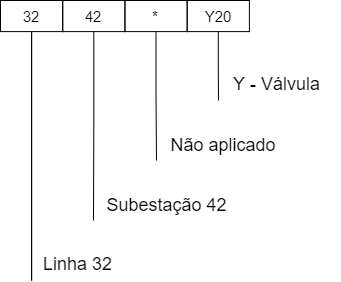

The diagram above was exported from draw.io. Its source (the exported page's mxGraphModel, read from the mxfile embedded in the PNG):
<mxGraphModel dx="1629" dy="794" grid="1" gridSize="10" guides="1" tooltips="1" connect="1" arrows="1" fold="1" page="1" pageScale="1" pageWidth="1169" pageHeight="827" math="0" shadow="0">
  <root>
    <mxCell id="PMX2aeOuJuoe10tw1kwV-0" />
    <mxCell id="PMX2aeOuJuoe10tw1kwV-1" parent="PMX2aeOuJuoe10tw1kwV-0" />
    <mxCell id="t2EUTuBYUhkoyhDN-Grl-0" style="edgeStyle=orthogonalEdgeStyle;rounded=0;orthogonalLoop=1;jettySize=auto;html=1;fontSize=7;startArrow=none;startFill=0;endArrow=none;endFill=0;" parent="PMX2aeOuJuoe10tw1kwV-1" source="qhwmGTwfxV3oKKIYaepP-4" edge="1">
      <mxGeometry x="-1120" y="40" as="geometry">
        <mxPoint x="-1088.889" y="320" as="targetPoint" />
      </mxGeometry>
    </mxCell>
    <mxCell id="qhwmGTwfxV3oKKIYaepP-4" value="&lt;font style=&quot;font-size: 15px&quot;&gt;32&lt;/font&gt;" style="rounded=0;whiteSpace=wrap;html=1;fontSize=7;fillColor=none;" parent="PMX2aeOuJuoe10tw1kwV-1" vertex="1">
      <mxGeometry x="-1120" y="40" width="62.222" height="31.11111111111111" as="geometry" />
    </mxCell>
    <mxCell id="hG9sXOtXX3ttYJxKsJnt-0" style="edgeStyle=orthogonalEdgeStyle;rounded=0;orthogonalLoop=1;jettySize=auto;html=1;fontSize=7;startArrow=none;startFill=0;endArrow=none;endFill=0;" parent="PMX2aeOuJuoe10tw1kwV-1" source="qhwmGTwfxV3oKKIYaepP-5" edge="1">
      <mxGeometry x="-1120" y="40" as="geometry">
        <mxPoint x="-1027" y="260" as="targetPoint" />
      </mxGeometry>
    </mxCell>
    <mxCell id="qhwmGTwfxV3oKKIYaepP-5" value="&lt;font style=&quot;font-size: 15px&quot;&gt;42&lt;/font&gt;" style="rounded=0;whiteSpace=wrap;html=1;fontSize=7;fillColor=none;" parent="PMX2aeOuJuoe10tw1kwV-1" vertex="1">
      <mxGeometry x="-1057.778" y="40" width="62.222" height="31.11111111111111" as="geometry" />
    </mxCell>
    <mxCell id="XToeNY-MBXp8I7p3vi52-1" style="edgeStyle=orthogonalEdgeStyle;rounded=0;orthogonalLoop=1;jettySize=auto;html=1;fontSize=7;startArrow=none;startFill=0;endArrow=none;endFill=0;" parent="PMX2aeOuJuoe10tw1kwV-1" source="qhwmGTwfxV3oKKIYaepP-6" edge="1">
      <mxGeometry x="-1120" y="40" as="geometry">
        <mxPoint x="-964" y="200" as="targetPoint" />
      </mxGeometry>
    </mxCell>
    <mxCell id="qhwmGTwfxV3oKKIYaepP-6" value="&lt;font style=&quot;font-size: 15px&quot;&gt;*&lt;/font&gt;" style="rounded=0;whiteSpace=wrap;html=1;fontSize=7;fillColor=none;" parent="PMX2aeOuJuoe10tw1kwV-1" vertex="1">
      <mxGeometry x="-995.556" y="40" width="62.222" height="31.11111111111111" as="geometry" />
    </mxCell>
    <mxCell id="XToeNY-MBXp8I7p3vi52-0" style="edgeStyle=orthogonalEdgeStyle;rounded=0;orthogonalLoop=1;jettySize=auto;html=1;fontSize=7;startArrow=none;startFill=0;endArrow=none;endFill=0;" parent="PMX2aeOuJuoe10tw1kwV-1" source="qhwmGTwfxV3oKKIYaepP-7" edge="1">
      <mxGeometry x="-1120" y="40" as="geometry">
        <mxPoint x="-902" y="140" as="targetPoint" />
      </mxGeometry>
    </mxCell>
    <mxCell id="qhwmGTwfxV3oKKIYaepP-7" value="&lt;font face=&quot;roboto, helvetica neue, helvetica, arial, sans-serif&quot;&gt;&lt;span style=&quot;font-size: 15px&quot;&gt;Y20&lt;/span&gt;&lt;/font&gt;" style="rounded=0;whiteSpace=wrap;html=1;fontSize=7;fillColor=none;" parent="PMX2aeOuJuoe10tw1kwV-1" vertex="1">
      <mxGeometry x="-933.3340000000001" y="40" width="62.222" height="31.11111111111111" as="geometry" />
    </mxCell>
    <mxCell id="UeaV_WCpHUzEOri2fppW-5" style="edgeStyle=orthogonalEdgeStyle;rounded=0;orthogonalLoop=1;jettySize=auto;html=1;fontSize=7;startArrow=none;startFill=0;endArrow=none;endFill=0;" parent="PMX2aeOuJuoe10tw1kwV-1" edge="1">
      <mxGeometry x="-1120" y="40" as="geometry">
        <mxPoint x="-1088.889" y="320" as="targetPoint" />
        <mxPoint x="-1088.889" y="71.11111111111111" as="sourcePoint" />
      </mxGeometry>
    </mxCell>
    <mxCell id="UeaV_WCpHUzEOri2fppW-4" value="&lt;font face=&quot;roboto, helvetica neue, helvetica, arial, sans-serif&quot; style=&quot;font-size: 18px&quot;&gt;Linha 32&lt;/font&gt;" style="rounded=0;whiteSpace=wrap;html=1;fontSize=7;fillColor=none;strokeColor=none;" parent="PMX2aeOuJuoe10tw1kwV-1" vertex="1">
      <mxGeometry x="-1088.889" y="288.88888888888886" width="93.333" height="31.11111111111111" as="geometry" />
    </mxCell>
    <mxCell id="uFnHK7Ref08OA0lTvQoU-1" value="&lt;font face=&quot;roboto, helvetica neue, helvetica, arial, sans-serif&quot; style=&quot;font-size: 18px&quot;&gt;Subestação 42&lt;/font&gt;" style="rounded=0;whiteSpace=wrap;html=1;fontSize=7;fillColor=none;strokeColor=none;" parent="PMX2aeOuJuoe10tw1kwV-1" vertex="1">
      <mxGeometry x="-1026.67" y="229" width="146.67" height="31.11" as="geometry" />
    </mxCell>
    <mxCell id="uFnHK7Ref08OA0lTvQoU-3" value="&lt;font face=&quot;roboto, helvetica neue, helvetica, arial, sans-serif&quot;&gt;&lt;span style=&quot;font-size: 18px&quot;&gt;Y - Válvula&amp;nbsp;&lt;/span&gt;&lt;/font&gt;" style="rounded=0;whiteSpace=wrap;html=1;fontSize=7;fillColor=none;strokeColor=none;" parent="PMX2aeOuJuoe10tw1kwV-1" vertex="1">
      <mxGeometry x="-902" y="108.45" width="122" height="31.11" as="geometry" />
    </mxCell>
    <mxCell id="uFnHK7Ref08OA0lTvQoU-4" value="&lt;span style=&quot;font-family: &amp;#34;roboto&amp;#34; , &amp;#34;helvetica neue&amp;#34; , &amp;#34;helvetica&amp;#34; , &amp;#34;arial&amp;#34; , sans-serif ; font-size: 18px&quot;&gt;Não aplicado&lt;/span&gt;" style="rounded=0;whiteSpace=wrap;html=1;fontSize=7;fillColor=none;strokeColor=none;" parent="PMX2aeOuJuoe10tw1kwV-1" vertex="1">
      <mxGeometry x="-964" y="169.44" width="134" height="31.11" as="geometry" />
    </mxCell>
  </root>
</mxGraphModel>